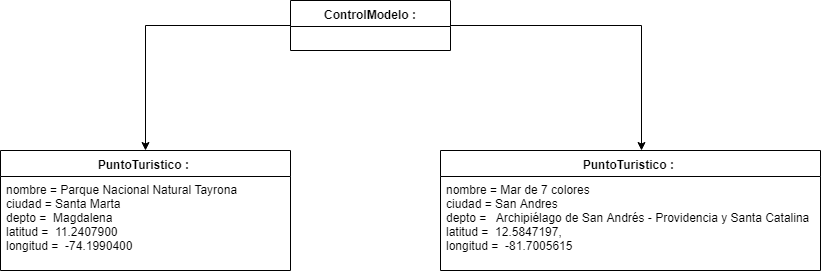

The diagram above was exported from draw.io. Its source (the exported page's mxGraphModel, read from the mxfile embedded in the PNG):
<mxGraphModel dx="1320" dy="514" grid="1" gridSize="10" guides="1" tooltips="1" connect="1" arrows="1" fold="1" page="1" pageScale="1" pageWidth="827" pageHeight="1169" math="0" shadow="0">
  <root>
    <mxCell id="H0UH0h8pBGkZGf_vqOwN-0" />
    <mxCell id="H0UH0h8pBGkZGf_vqOwN-1" parent="H0UH0h8pBGkZGf_vqOwN-0" />
    <mxCell id="IRvYdaLZPFDRqT0JT7uf-1" style="edgeStyle=orthogonalEdgeStyle;rounded=0;orthogonalLoop=1;jettySize=auto;html=1;exitX=0;exitY=0.5;exitDx=0;exitDy=0;" edge="1" parent="H0UH0h8pBGkZGf_vqOwN-1" source="dO_nDumHUqWCt7ua9qDS-0" target="fuX6kewPx-DIlabCmOC2-4">
      <mxGeometry relative="1" as="geometry" />
    </mxCell>
    <mxCell id="IRvYdaLZPFDRqT0JT7uf-4" style="edgeStyle=orthogonalEdgeStyle;rounded=0;orthogonalLoop=1;jettySize=auto;html=1;entryX=0.528;entryY=0;entryDx=0;entryDy=0;entryPerimeter=0;" edge="1" parent="H0UH0h8pBGkZGf_vqOwN-1" source="dO_nDumHUqWCt7ua9qDS-0" target="IRvYdaLZPFDRqT0JT7uf-2">
      <mxGeometry relative="1" as="geometry">
        <mxPoint x="580" y="190" as="targetPoint" />
        <Array as="points">
          <mxPoint x="661" y="75" />
        </Array>
      </mxGeometry>
    </mxCell>
    <mxCell id="dO_nDumHUqWCt7ua9qDS-0" value="ControlModelo :" style="swimlane;fontStyle=1;align=center;verticalAlign=top;childLayout=stackLayout;horizontal=1;startSize=26;horizontalStack=0;resizeParent=1;resizeParentMax=0;resizeLast=0;collapsible=1;marginBottom=0;" vertex="1" parent="H0UH0h8pBGkZGf_vqOwN-1">
      <mxGeometry x="310" y="50" width="160" height="50" as="geometry" />
    </mxCell>
    <mxCell id="fuX6kewPx-DIlabCmOC2-4" value="PuntoTuristico : " style="swimlane;fontStyle=1;align=center;verticalAlign=top;childLayout=stackLayout;horizontal=1;startSize=26;horizontalStack=0;resizeParent=1;resizeParentMax=0;resizeLast=0;collapsible=1;marginBottom=0;" vertex="1" parent="H0UH0h8pBGkZGf_vqOwN-1">
      <mxGeometry x="20" y="200" width="290" height="120" as="geometry" />
    </mxCell>
    <mxCell id="fuX6kewPx-DIlabCmOC2-5" value="nombre = Parque Nacional Natural Tayrona&#10;ciudad = Santa Marta&#10;depto =  Magdalena&#10;latitud =  11.2407900&#10;longitud =  -74.1990400&#10;" style="text;strokeColor=none;fillColor=none;align=left;verticalAlign=top;spacingLeft=4;spacingRight=4;overflow=hidden;rotatable=0;points=[[0,0.5],[1,0.5]];portConstraint=eastwest;" vertex="1" parent="fuX6kewPx-DIlabCmOC2-4">
      <mxGeometry y="26" width="290" height="94" as="geometry" />
    </mxCell>
    <mxCell id="IRvYdaLZPFDRqT0JT7uf-2" value="PuntoTuristico : " style="swimlane;fontStyle=1;align=center;verticalAlign=top;childLayout=stackLayout;horizontal=1;startSize=26;horizontalStack=0;resizeParent=1;resizeParentMax=0;resizeLast=0;collapsible=1;marginBottom=0;" vertex="1" parent="H0UH0h8pBGkZGf_vqOwN-1">
      <mxGeometry x="460" y="200" width="380" height="120" as="geometry" />
    </mxCell>
    <mxCell id="IRvYdaLZPFDRqT0JT7uf-3" value="nombre = Mar de 7 colores&#10;ciudad = San Andres&#10;depto =   Archipiélago de San Andrés - Providencia y Santa Catalina&#10;latitud =  12.5847197,&#10;longitud =  -81.7005615&#10;" style="text;strokeColor=none;fillColor=none;align=left;verticalAlign=top;spacingLeft=4;spacingRight=4;overflow=hidden;rotatable=0;points=[[0,0.5],[1,0.5]];portConstraint=eastwest;" vertex="1" parent="IRvYdaLZPFDRqT0JT7uf-2">
      <mxGeometry y="26" width="380" height="94" as="geometry" />
    </mxCell>
  </root>
</mxGraphModel>